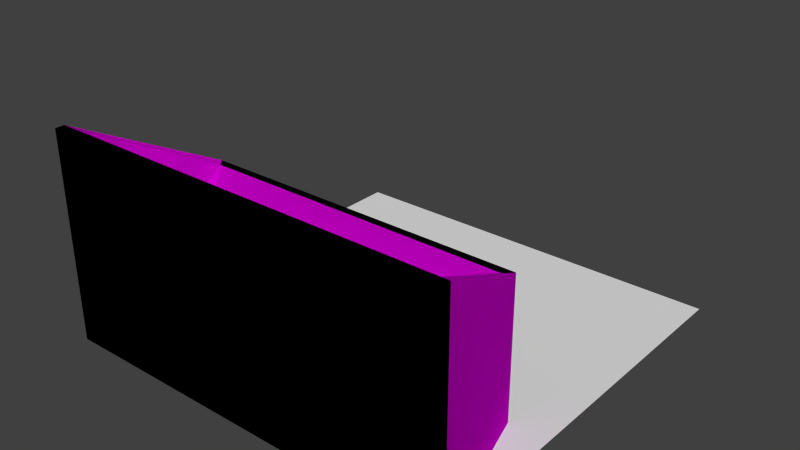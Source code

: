 # Source: conveyor_attachables.blend  (saved by Blender 2.74.0; exported with 4.5.12 LTS)
import bpy
from mathutils import Matrix  # noqa: F401  (used for matrix-valued properties, if any)

bpy.ops.wm.read_factory_settings(use_empty=True)
scene = bpy.context.scene
scene.name = 'Scene'

# ---- collections
col_collection_1 = bpy.data.collections.new('Collection 1'); scene.collection.children.link(col_collection_1)

# ---- images (referenced by path relative to the original .blend; pixels are not part of the script)
import os
ASSET_DIR = os.environ.get("B2B_ASSET_DIR", "")  # directory of the original .blend (textures are referenced by path, not embedded)
HERE = os.path.dirname(os.path.abspath(__file__))  # packed textures are extracted next to this script under _unpacked/

def load_image(name, relpath, width, height, colorspace="sRGB"):
    """Load a texture the original file referenced (path relative to the .blend, or extracted next to this script)."""
    p = next((c for c in (os.path.join(HERE, relpath), os.path.join(ASSET_DIR, relpath)) if relpath and os.path.exists(c)), "")
    if p:
        img = bpy.data.images.load(p, check_existing=True)
        img.name = name
    else:  # same state as the original file: an image datablock whose file is absent (Cycles renders it pink)
        img = bpy.data.images.new(name, width, height)
        img.source = "FILE"
        img.filepath = "//" + (relpath or name)
    img.colorspace_settings.name = colorspace
    return img
img_conveyor_png = load_image('conveyor.png', 'conveyor.png', 1024, 1024, 'sRGB')

# ---- materials (node trees are filled in below, after node groups)
mat_conveyor = bpy.data.materials.new('Conveyor')
mat_conveyor.alpha_threshold = 0.0
mat_conveyor.roughness = 0.5
mat_conveyor.line_color = (0.0, 0.0, 0.0, 1.0)

# ---- material node trees
mat_conveyor.use_nodes = True; mat_conveyor.node_tree.nodes.clear()
_N = mat_conveyor.node_tree.nodes; _L = mat_conveyor.node_tree.links
n0 = _N.new('ShaderNodeOutputMaterial'); n0.name = 'Material Output'; n0.location = (300, 300)
n0.width = 120
n1 = _N.new('ShaderNodeBsdfDiffuse'); n1.name = 'Diffuse BSDF'; n1.location = (10, 300)
n2 = _N.new('ShaderNodeTexImage'); n2.name = 'Image Texture'; n2.location = (-190, 300)
n2.width = 150
n2.image = img_conveyor_png
_L.new(n1.outputs[0], n0.inputs[0])
_L.new(n2.outputs[0], n1.inputs[0])
n0.is_active_output = True

# ---- world
world_world = bpy.data.worlds.new('World'); scene.world = world_world
world_world.color = (0.05088, 0.05088, 0.05088)
world_world.use_sun_shadow = False
world_world.sun_shadow_jitter_overblur = 0.0
world_world.cycles.sampling_method = 'MANUAL'
world_world.cycles.sample_map_resolution = 256

# ---- meshes
me_btmdl = bpy.data.meshes.new('btmdl')
me_btmdl.from_pydata([(1.49e-08, -0.9773, 1.49e-08), (1.49e-08, -0.9773, 0.51), (1.0, -0.9773, 1.49e-08), (1.0, -0.9773, 0.51), (-1.49e-08, -1.0, 1.49e-08), (-1.49e-08, -1.0, 0.51), (1.0, -1.0, 1.49e-08), (1.0, -1.0, 0.51), (0.09568, -0.6473, 1.49e-08), (0.09568, -0.6473, 0.3461), (0.9043, -0.6473, 0.3461), (0.9043, -0.6473, 1.49e-08), (0.02, -0.9773, 0.51), (0.98, -0.9773, 0.51), (0.1119, -0.6673, 0.3461), (0.8881, -0.6673, 0.3461), (0.02, -0.9773, 0.02), (0.98, -0.9773, 0.02), (0.8881, -0.7868, 0.02), (0.1119, -0.7868, 0.02), (0.98, -1.0, 0.51), (0.02, -1.0, 0.51)], [(12, 19), (13, 18)], [(2, 0, 8, 11), (3, 7, 6, 2), (7, 20, 21, 5, 4, 6), (5, 1, 0, 4), (0, 2, 6, 4), (21, 12, 1, 5), (9, 10, 11, 8), (0, 1, 9, 8), (1, 12, 14, 9), (3, 2, 11, 10), (14, 12, 16, 19), (14, 15, 10, 9), (13, 3, 10, 15), (16, 17, 18, 19), (13, 15, 18, 17), (15, 14, 19, 18), (12, 13, 17, 16), (12, 21, 20, 13), (13, 20, 7, 3)])
_uv = me_btmdl.uv_layers.new(name='UVMap')
_uv.uv.foreach_set('vector', [0.3242, 0.5938, 0.2695, 0.5938, 0.2891, 0.5781, 0.3047, 0.5781, 0.1992, 0.6016, 0.1953, 0.6016, 0.1953, 0.5781, 0.1992, 0.5781, 0.2656, 0.5859, 0.2422, 0.5859, 0.2188, 0.5859, 0.1953, 0.5859, 0.1953, 0.5781, 0.2656, 0.5781, 0.293, 0.5781, 0.293, 0.582, 0.25, 0.582, 0.25, 0.5781, 0.2695, 0.5938, 0.3242, 0.5938, 0.3242, 0.6016, 0.2695, 0.6016, 0.1992, 0.6016, 0.1992, 0.6094, 0.1914, 0.6094, 0.1914, 0.6016, 0.3203, 0.5703, 0.2422, 0.5703, 0.2422, 0.5273, 0.3203, 0.5273, 0.25, 0.582, 0.293, 0.582, 0.293, 0.6055, 0.25, 0.6055, 0.293, 0.582, 0.2969, 0.582, 0.2969, 0.6055, 0.293, 0.6055, 0.1992, 0.6016, 0.1992, 0.5781, 0.2461, 0.5781, 0.2461, 0.6016, 0.1914, 0.7109, 0.1914, 0.6133, 0.25, 0.6484, 0.25, 0.6836, 0.1953, 0.5781, 0.2227, 0.5781, 0.2266, 0.5859, 0.1914, 0.5859, 0.1992, 0.6055, 0.1992, 0.6016, 0.2461, 0.6016, 0.2461, 0.6055, 0.25, 0.6484, 0.3125, 0.6484, 0.3125, 0.6836, 0.25, 0.6836, 0.3711, 0.6133, 0.3711, 0.7109, 0.3125, 0.6836, 0.3125, 0.6484, 0.3711, 0.7109, 0.1914, 0.7109, 0.25, 0.6836, 0.3125, 0.6836, 0.1914, 0.6133, 0.3711, 0.6133, 0.3125, 0.6484, 0.25, 0.6484, 0.1992, 0.6094, 0.1992, 0.6016, 0.3633, 0.6016, 0.3633, 0.6094, 0.3633, 0.6094, 0.3633, 0.6016, 0.3711, 0.6016, 0.3711, 0.6094])
me_btmdl.materials.append(mat_conveyor)
me_btmdl.use_remesh_preserve_volume = False
me_btmdl.use_remesh_preserve_attributes = False
me_btmdl.use_mirror_vertex_groups = False
me_btmdl.update()
me_bfmdl = bpy.data.meshes.new('bfmdl')
me_bfmdl.from_pydata([(0.02, -0.9773, 0.03), (0.98, -0.9773, 0.03), (0.1119, -0.6673, 0.03), (0.8881, -0.6673, 0.03)], [], [(0, 1, 3, 2)])
_uv = me_bfmdl.uv_layers.new(name='UVMap')
_uv.uv.foreach_set('vector', [0.1875, 0.5273, 0.0, 0.5273, 0.0, 0.4805, 0.1875, 0.4805])
me_bfmdl.materials.append(mat_conveyor)
me_bfmdl.use_remesh_preserve_volume = False
me_bfmdl.use_remesh_preserve_attributes = False
me_bfmdl.use_mirror_vertex_groups = False
me_bfmdl.update()
me_bmdl = bpy.data.meshes.new('bmdl')
me_bmdl.from_pydata([(1.49e-08, -0.9773, 1.49e-08), (1.49e-08, -0.9773, 0.51), (1.0, -0.9773, 1.49e-08), (1.0, -0.9773, 0.51), (-1.49e-08, -1.0, 1.49e-08), (-1.49e-08, -1.0, 0.51), (1.0, -1.0, 1.49e-08), (1.0, -1.0, 0.51), (0.09568, -0.6473, 1.49e-08), (0.09568, -0.6473, 0.3461), (0.9043, -0.6473, 0.3461), (0.9043, -0.6473, 1.49e-08), (0.02, -0.9773, 0.51), (0.98, -0.9773, 0.51), (0.1119, -0.6673, 0.3461), (0.8881, -0.6673, 0.3461), (0.02, -0.9773, 0.02), (0.98, -0.9773, 0.02), (0.8881, -0.7868, 0.02), (0.1119, -0.7868, 0.02), (0.98, -1.0, 0.51), (0.02, -1.0, 0.51)], [(12, 19), (13, 18)], [(2, 0, 8, 11), (3, 7, 6, 2), (7, 20, 21, 5, 4, 6), (5, 1, 0, 4), (0, 2, 6, 4), (21, 12, 1, 5), (9, 10, 11, 8), (0, 1, 9, 8), (1, 12, 14, 9), (3, 2, 11, 10), (14, 12, 16, 19), (14, 15, 10, 9), (13, 3, 10, 15), (16, 17, 18, 19), (13, 15, 18, 17), (15, 14, 19, 18), (12, 13, 17, 16), (12, 21, 20, 13), (13, 20, 7, 3)])
_uv = me_bmdl.uv_layers.new(name='UVMap')
_uv.uv.foreach_set('vector', [0.1367, 0.5938, 0.08203, 0.5938, 0.1016, 0.5781, 0.1172, 0.5781, 0.01172, 0.6016, 0.007812, 0.6016, 0.007812, 0.5781, 0.01172, 0.5781, 0.07812, 0.5859, 0.05469, 0.5859, 0.03125, 0.5859, 0.007812, 0.5859, 0.007812, 0.5781, 0.07812, 0.5781, 0.1055, 0.5781, 0.1055, 0.582, 0.0625, 0.582, 0.0625, 0.5781, 0.08203, 0.5938, 0.1367, 0.5938, 0.1367, 0.6016, 0.08203, 0.6016, 0.01172, 0.6016, 0.01172, 0.6094, 0.003906, 0.6094, 0.003906, 0.6016, 0.1328, 0.5703, 0.05469, 0.5703, 0.05469, 0.5273, 0.1328, 0.5273, 0.0625, 0.582, 0.1055, 0.582, 0.1055, 0.6055, 0.0625, 0.6055, 0.1055, 0.582, 0.1094, 0.582, 0.1094, 0.6055, 0.1055, 0.6055, 0.01172, 0.6016, 0.01172, 0.5781, 0.05859, 0.5781, 0.05859, 0.6016, 0.003906, 0.7109, 0.003906, 0.6133, 0.0625, 0.6484, 0.0625, 0.6836, 0.007812, 0.5781, 0.03516, 0.5781, 0.03906, 0.5859, 0.003906, 0.5859, 0.01172, 0.6055, 0.01172, 0.6016, 0.05859, 0.6016, 0.05859, 0.6055, 0.0625, 0.6484, 0.125, 0.6484, 0.125, 0.6836, 0.0625, 0.6836, 0.1836, 0.6133, 0.1836, 0.7109, 0.125, 0.6836, 0.125, 0.6484, 0.1836, 0.7109, 0.003906, 0.7109, 0.0625, 0.6836, 0.125, 0.6836, 0.003906, 0.6133, 0.1836, 0.6133, 0.125, 0.6484, 0.0625, 0.6484, 0.01172, 0.6094, 0.01172, 0.6016, 0.1758, 0.6016, 0.1758, 0.6094, 0.1758, 0.6094, 0.1758, 0.6016, 0.1836, 0.6016, 0.1836, 0.6094])
me_bmdl.materials.append(mat_conveyor)
me_bmdl.use_remesh_preserve_volume = False
me_bmdl.use_remesh_preserve_attributes = False
me_bmdl.use_mirror_vertex_groups = False
me_bmdl.update()
me_rplane = bpy.data.meshes.new('rplane')
me_rplane.from_pydata([(0.0, -1.0, 0.0), (0.0, 0.0, 0.0), (1.0, 0.0, 0.0), (1.0, -1.0, 0.0)], [], [(0, 3, 2, 1)])
me_rplane.use_remesh_preserve_volume = False
me_rplane.use_remesh_preserve_attributes = False
me_rplane.use_mirror_vertex_groups = False
me_rplane.update()

# ---- objects
ob_bagtrash = bpy.data.objects.new('BagTrash', me_btmdl)
ob_bagfilling = bpy.data.objects.new('BagFilling', me_bfmdl)
ob_bagstorage = bpy.data.objects.new('BagStorage', me_bmdl)
ob_reference = bpy.data.objects.new('Reference', me_rplane)

# ---- transforms, parenting, visibility, modifiers, constraints
ob_bagtrash.location = (0.0, 0.0, 0.0)
ob_bagtrash.lineart.crease_threshold = 0.0
ob_bagfilling.location = (0.0, 0.0, 0.0)
ob_bagfilling.lineart.crease_threshold = 0.0
ob_bagstorage.location = (0.0, 0.0, 0.0)
ob_bagstorage.lineart.crease_threshold = 0.0
ob_reference.location = (0.0, 0.0, 0.0)
ob_reference.lineart.crease_threshold = 0.0

# ---- collection membership
col_collection_1.objects.link(ob_bagtrash)
col_collection_1.objects.link(ob_bagfilling)
col_collection_1.objects.link(ob_bagstorage)
col_collection_1.objects.link(ob_reference)

# ---- scene / render settings (as saved in the file)
scene.frame_start = 1; scene.frame_end = 250; scene.frame_set(0)
scene.render.engine = 'CYCLES'
scene.render.image_settings.color_mode = 'RGB'
scene.render.image_settings.compression = 90
scene.render.resolution_percentage = 50
scene.render.dither_intensity = 0.0
scene.render.bake_margin = 2
scene.render.bake_bias = 0.0
scene.cycles.use_denoising = False
scene.cycles.samples = 10
scene.cycles.sampling_pattern = 'TABULATED_SOBOL'
scene.cycles.light_sampling_threshold = 0.0
scene.cycles.use_adaptive_sampling = False
scene.cycles.use_light_tree = False
scene.cycles.blur_glossy = 0.0
scene.cycles.volume_bounces = 1
scene.cycles.pixel_filter_type = 'GAUSSIAN'
scene.cycles.sample_clamp_indirect = 0.0
scene.view_settings.view_transform = 'Standard'
bpy.context.view_layer.update()

# ---- added for rendering (the .blend has no active camera and no usable light): camera, sun
cam_auto = bpy.data.cameras.new('AutoCamera')
cam_auto.lens = 50.0
cam_auto.sensor_width = 36.0
cam_auto.clip_end = 1000.0
ob_auto_camera = bpy.data.objects.new('AutoCamera', cam_auto)
scene.collection.objects.link(ob_auto_camera)
ob_auto_camera.location = (1.89095, -2.16914, 1.36776)
ob_auto_camera.rotation_euler = (1.09748, -7.21219e-08, 0.694738)
scene.camera = ob_auto_camera
light_auto_sun = bpy.data.lights.new('AutoSun', 'SUN')
light_auto_sun.energy = 3.0
light_auto_sun.angle = 0.0523599
ob_auto_sun = bpy.data.objects.new('AutoSun', light_auto_sun)
scene.collection.objects.link(ob_auto_sun)
ob_auto_sun.rotation_euler = (0.872665, 0.174533, 0.523599)
bpy.context.view_layer.update()
